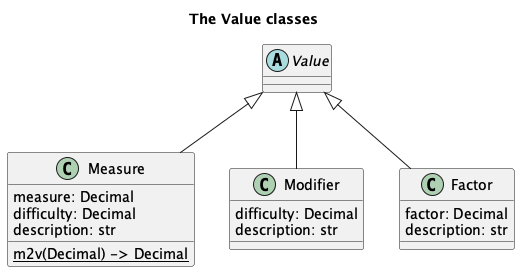

The diagram above was rendered by PlantUML. Its source (embedded in the PNG):
@startuml
'https://plantuml.com/class-diagram

title The Value classes

abstract class Value

class Measure {
    measure: Decimal
    difficulty: Decimal
    description: str
    {static} m2v(Decimal) -> Decimal
}
Value <|-- Measure

class Modifier {
    difficulty: Decimal
    description: str
}
Value <|-- Modifier

class Factor {
    factor: Decimal
    description: str
}
Value <|-- Factor

@enduml